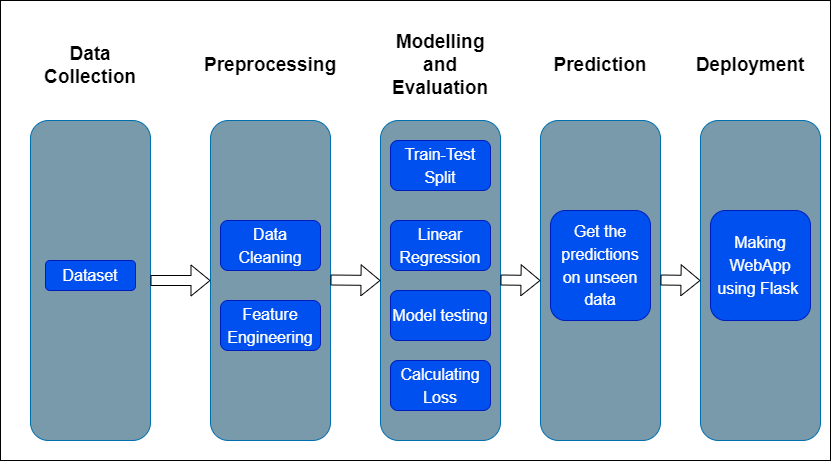

The diagram above was exported from draw.io. Its source (the exported page's mxGraphModel, read from the mxfile embedded in the PNG):
<mxGraphModel dx="710" dy="524" grid="1" gridSize="10" guides="1" tooltips="1" connect="1" arrows="1" fold="1" page="1" pageScale="1" pageWidth="850" pageHeight="1100" math="0" shadow="0">
  <root>
    <mxCell id="0" />
    <mxCell id="1" parent="0" />
    <mxCell id="7" value="" style="rounded=1;whiteSpace=wrap;html=1;fillColor=#789aab;fontColor=#ffffff;strokeColor=#006EAF;" parent="1" vertex="1">
      <mxGeometry x="40" y="200" width="120" height="320" as="geometry" />
    </mxCell>
    <mxCell id="8" value="" style="rounded=1;whiteSpace=wrap;html=1;fillColor=#789aab;fontColor=#ffffff;strokeColor=#006EAF;" parent="1" vertex="1">
      <mxGeometry x="220" y="200" width="120" height="320" as="geometry" />
    </mxCell>
    <mxCell id="9" value="" style="rounded=1;whiteSpace=wrap;html=1;fillColor=#789aab;fontColor=#ffffff;strokeColor=#006EAF;" parent="1" vertex="1">
      <mxGeometry x="390" y="200" width="120" height="320" as="geometry" />
    </mxCell>
    <mxCell id="10" value="" style="rounded=1;whiteSpace=wrap;html=1;fillColor=#789aab;fontColor=#ffffff;strokeColor=#006EAF;" parent="1" vertex="1">
      <mxGeometry x="550" y="200" width="120" height="320" as="geometry" />
    </mxCell>
    <mxCell id="11" value="&lt;b&gt;&lt;font style=&quot;font-size: 19px;&quot;&gt;Data Collection&lt;/font&gt;&lt;/b&gt;" style="text;html=1;strokeColor=none;fillColor=none;align=center;verticalAlign=middle;whiteSpace=wrap;rounded=0;" parent="1" vertex="1">
      <mxGeometry x="70" y="130" width="60" height="30" as="geometry" />
    </mxCell>
    <mxCell id="12" value="&lt;b&gt;Preprocessing&lt;/b&gt;" style="text;html=1;strokeColor=none;fillColor=none;align=center;verticalAlign=middle;whiteSpace=wrap;rounded=0;fontSize=19;" parent="1" vertex="1">
      <mxGeometry x="250" y="130" width="60" height="30" as="geometry" />
    </mxCell>
    <mxCell id="13" value="&lt;b&gt;Modelling and Evaluation&lt;/b&gt;" style="text;html=1;strokeColor=none;fillColor=none;align=center;verticalAlign=middle;whiteSpace=wrap;rounded=0;fontSize=19;" parent="1" vertex="1">
      <mxGeometry x="420" y="130" width="60" height="30" as="geometry" />
    </mxCell>
    <mxCell id="14" value="&lt;b&gt;Prediction&lt;/b&gt;" style="text;html=1;strokeColor=none;fillColor=none;align=center;verticalAlign=middle;whiteSpace=wrap;rounded=0;fontSize=19;" parent="1" vertex="1">
      <mxGeometry x="580" y="130" width="60" height="30" as="geometry" />
    </mxCell>
    <mxCell id="15" value="" style="rounded=1;whiteSpace=wrap;html=1;fillColor=#789aab;fontColor=#ffffff;strokeColor=#006EAF;" parent="1" vertex="1">
      <mxGeometry x="710" y="200" width="120" height="320" as="geometry" />
    </mxCell>
    <mxCell id="16" value="&lt;b&gt;Deployment&lt;/b&gt;" style="text;html=1;strokeColor=none;fillColor=none;align=center;verticalAlign=middle;whiteSpace=wrap;rounded=0;fontSize=19;" parent="1" vertex="1">
      <mxGeometry x="730" y="130" width="60" height="30" as="geometry" />
    </mxCell>
    <mxCell id="17" value="&lt;font style=&quot;font-size: 16px;&quot;&gt;Dataset&lt;/font&gt;" style="rounded=1;whiteSpace=wrap;html=1;fontSize=19;fillColor=#0050ef;fontColor=#ffffff;strokeColor=#001DBC;" parent="1" vertex="1">
      <mxGeometry x="55" y="340" width="90" height="30" as="geometry" />
    </mxCell>
    <mxCell id="18" value="&lt;font style=&quot;font-size: 16px;&quot;&gt;Data Cleaning&lt;/font&gt;" style="rounded=1;whiteSpace=wrap;html=1;fontSize=19;fillColor=#0050ef;fontColor=#ffffff;strokeColor=#001DBC;" parent="1" vertex="1">
      <mxGeometry x="230" y="300" width="100" height="50" as="geometry" />
    </mxCell>
    <mxCell id="19" value="&lt;font style=&quot;font-size: 16px;&quot;&gt;Feature Engineering&lt;/font&gt;" style="rounded=1;whiteSpace=wrap;html=1;fontSize=19;fillColor=#0050ef;fontColor=#ffffff;strokeColor=#001DBC;" parent="1" vertex="1">
      <mxGeometry x="230" y="380" width="100" height="50" as="geometry" />
    </mxCell>
    <mxCell id="20" value="&lt;font style=&quot;font-size: 16px;&quot;&gt;Train-Test Split&lt;/font&gt;" style="rounded=1;whiteSpace=wrap;html=1;fontSize=19;fillColor=#0050ef;fontColor=#ffffff;strokeColor=#001DBC;" parent="1" vertex="1">
      <mxGeometry x="400" y="220" width="100" height="50" as="geometry" />
    </mxCell>
    <mxCell id="21" value="&lt;font style=&quot;font-size: 16px;&quot;&gt;Linear Regression&lt;/font&gt;" style="rounded=1;whiteSpace=wrap;html=1;fontSize=19;fillColor=#0050ef;fontColor=#ffffff;strokeColor=#001DBC;" parent="1" vertex="1">
      <mxGeometry x="400" y="300" width="100" height="50" as="geometry" />
    </mxCell>
    <mxCell id="22" value="&lt;font style=&quot;font-size: 16px;&quot;&gt;Calculating Loss&lt;/font&gt;" style="rounded=1;whiteSpace=wrap;html=1;fontSize=19;fillColor=#0050ef;fontColor=#ffffff;strokeColor=#001DBC;" parent="1" vertex="1">
      <mxGeometry x="400" y="440" width="100" height="50" as="geometry" />
    </mxCell>
    <mxCell id="23" value="&lt;font style=&quot;font-size: 16px;&quot;&gt;Model testing&lt;/font&gt;" style="rounded=1;whiteSpace=wrap;html=1;fontSize=19;fillColor=#0050ef;fontColor=#ffffff;strokeColor=#001DBC;" parent="1" vertex="1">
      <mxGeometry x="400" y="370" width="100" height="50" as="geometry" />
    </mxCell>
    <mxCell id="24" value="&lt;font style=&quot;font-size: 16px;&quot;&gt;Get the predictions on unseen data&lt;/font&gt;" style="rounded=1;whiteSpace=wrap;html=1;fontSize=19;fillColor=#0050ef;fontColor=#ffffff;strokeColor=#001DBC;" parent="1" vertex="1">
      <mxGeometry x="560" y="290" width="100" height="110" as="geometry" />
    </mxCell>
    <mxCell id="25" value="&lt;font style=&quot;font-size: 16px;&quot;&gt;Making WebApp using Flask&amp;nbsp;&lt;/font&gt;" style="rounded=1;whiteSpace=wrap;html=1;fontSize=19;fillColor=#0050ef;fontColor=#ffffff;strokeColor=#001DBC;" parent="1" vertex="1">
      <mxGeometry x="720" y="290" width="100" height="110" as="geometry" />
    </mxCell>
    <mxCell id="30" value="" style="shape=flexArrow;endArrow=classic;html=1;fontSize=16;entryX=0;entryY=0.5;entryDx=0;entryDy=0;" parent="1" target="8" edge="1">
      <mxGeometry width="50" height="50" relative="1" as="geometry">
        <mxPoint x="160" y="360" as="sourcePoint" />
        <mxPoint x="210" y="310" as="targetPoint" />
      </mxGeometry>
    </mxCell>
    <mxCell id="31" value="" style="shape=flexArrow;endArrow=classic;html=1;fontSize=16;" parent="1" edge="1">
      <mxGeometry width="50" height="50" relative="1" as="geometry">
        <mxPoint x="340" y="359.5" as="sourcePoint" />
        <mxPoint x="390" y="360" as="targetPoint" />
      </mxGeometry>
    </mxCell>
    <mxCell id="32" value="" style="shape=flexArrow;endArrow=classic;html=1;fontSize=16;" parent="1" edge="1">
      <mxGeometry width="50" height="50" relative="1" as="geometry">
        <mxPoint x="510" y="359.5" as="sourcePoint" />
        <mxPoint x="550" y="360" as="targetPoint" />
      </mxGeometry>
    </mxCell>
    <mxCell id="33" value="" style="shape=flexArrow;endArrow=classic;html=1;fontSize=16;" parent="1" edge="1">
      <mxGeometry width="50" height="50" relative="1" as="geometry">
        <mxPoint x="670" y="359.5" as="sourcePoint" />
        <mxPoint x="710" y="360" as="targetPoint" />
      </mxGeometry>
    </mxCell>
    <mxCell id="34" value="" style="rounded=0;whiteSpace=wrap;html=1;fillColor=none;" vertex="1" parent="1">
      <mxGeometry x="10" y="80" width="830" height="460" as="geometry" />
    </mxCell>
  </root>
</mxGraphModel>